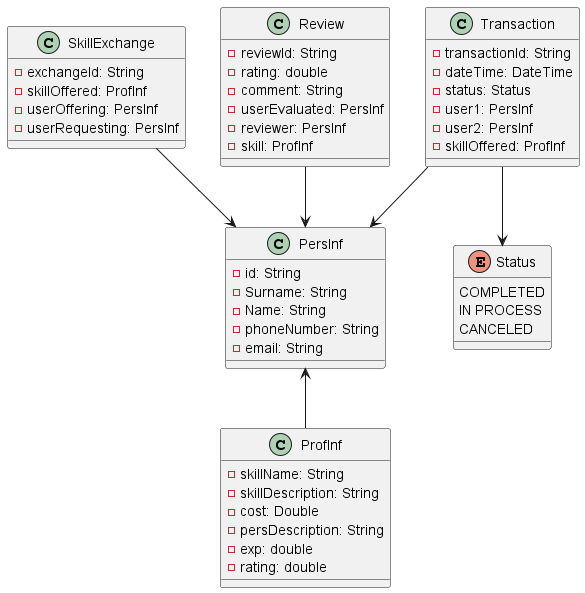

The diagram above was rendered by PlantUML. Its source (embedded in the PNG):
@startuml

class PersInf {
    -id: String
    -Surname: String
    -Name: String
    -phoneNumber: String
    -email: String
}

class ProfInf {
    -skillName: String
    -skillDescription: String
    -cost: Double
    -persDescription: String
    -exp: double
    -rating: double
}

class SkillExchange {
    -exchangeId: String
    -skillOffered: ProfInf
    -userOffering: PersInf
    -userRequesting: PersInf
}

class Review {
    -reviewId: String
    -rating: double
    -comment: String
    -userEvaluated: PersInf
    -reviewer: PersInf
    -skill: ProfInf
}

class Transaction {
    -transactionId: String
    -dateTime: DateTime
    -status: Status
    -user1: PersInf
    -user2: PersInf
    -skillOffered: ProfInf
}

enum Status {
    COMPLETED
    IN PROCESS
    CANCELED
}

PersInf <-- ProfInf
SkillExchange --> PersInf
Review --> PersInf
Transaction --> PersInf
Transaction --> Status


@enduml